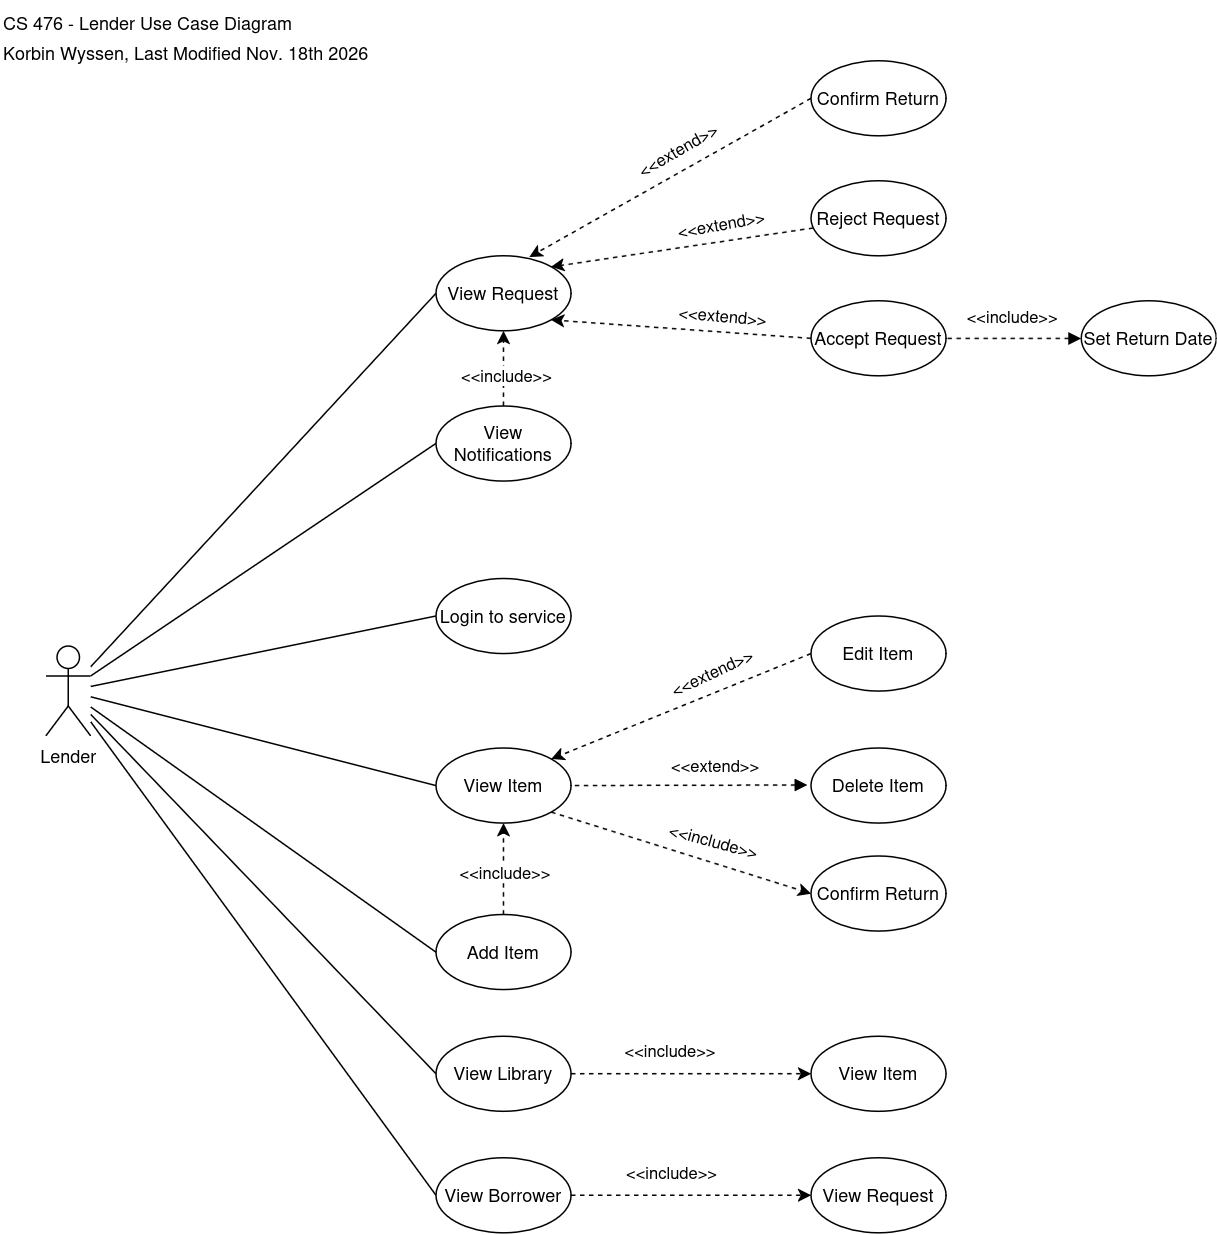

The diagram above was exported from draw.io. Its source (the exported page's mxGraphModel, read from the mxfile embedded in the PNG):
<mxGraphModel dx="1520" dy="824" grid="1" gridSize="10" guides="1" tooltips="1" connect="1" arrows="1" fold="1" page="1" pageScale="1" pageWidth="850" pageHeight="1100" math="0" shadow="0">
  <root>
    <mxCell id="0" />
    <mxCell id="1" parent="0" />
    <mxCell id="RGALdXv_77YHaknqAIYG-35" edge="1" parent="1" source="RGALdXv_77YHaknqAIYG-2" style="rounded=0;orthogonalLoop=1;jettySize=auto;html=1;entryX=0;entryY=0.5;entryDx=0;entryDy=0;endArrow=none;endFill=0;" target="RGALdXv_77YHaknqAIYG-10">
      <mxGeometry relative="1" as="geometry" />
    </mxCell>
    <mxCell id="RGALdXv_77YHaknqAIYG-2" parent="1" style="shape=umlActor;verticalLabelPosition=bottom;verticalAlign=top;html=1;" value="Lender" vertex="1">
      <mxGeometry height="60" width="30" x="70" y="670" as="geometry" />
    </mxCell>
    <mxCell id="l90S2nR_MVjZFLdnxetg-11" edge="1" parent="1" source="RGALdXv_77YHaknqAIYG-3" style="rounded=0;orthogonalLoop=1;jettySize=auto;html=1;exitX=1;exitY=1;exitDx=0;exitDy=0;entryX=0;entryY=0.5;entryDx=0;entryDy=0;dashed=1;" target="l90S2nR_MVjZFLdnxetg-6">
      <mxGeometry relative="1" as="geometry" />
    </mxCell>
    <mxCell id="l90S2nR_MVjZFLdnxetg-12" connectable="0" parent="l90S2nR_MVjZFLdnxetg-11" style="edgeLabel;html=1;align=center;verticalAlign=middle;resizable=0;points=[];rotation=15;" value="&amp;lt;&amp;lt;include&amp;gt;&amp;gt;" vertex="1">
      <mxGeometry relative="1" x="0.3615" y="2" as="geometry">
        <mxPoint x="-11" y="-16" as="offset" />
      </mxGeometry>
    </mxCell>
    <mxCell id="RGALdXv_77YHaknqAIYG-3" parent="1" style="ellipse;whiteSpace=wrap;html=1;" value="View Item" vertex="1">
      <mxGeometry height="50" width="90" x="330" y="738" as="geometry" />
    </mxCell>
    <mxCell id="RGALdXv_77YHaknqAIYG-4" parent="1" style="ellipse;whiteSpace=wrap;html=1;" value="Edit Item" vertex="1">
      <mxGeometry height="50" width="90" x="580" y="650" as="geometry" />
    </mxCell>
    <mxCell id="RGALdXv_77YHaknqAIYG-5" parent="1" style="ellipse;whiteSpace=wrap;html=1;" value="Add Item" vertex="1">
      <mxGeometry height="50" width="90" x="330" y="849" as="geometry" />
    </mxCell>
    <mxCell id="RGALdXv_77YHaknqAIYG-6" parent="1" style="ellipse;whiteSpace=wrap;html=1;" value="Delete Item" vertex="1">
      <mxGeometry height="50" width="90" x="580" y="738" as="geometry" />
    </mxCell>
    <mxCell id="RGALdXv_77YHaknqAIYG-10" parent="1" style="ellipse;whiteSpace=wrap;html=1;" value="Login to service" vertex="1">
      <mxGeometry height="50" width="90" x="330" y="625" as="geometry" />
    </mxCell>
    <mxCell id="4OrCmf7Id0wxsPv-F2ho-8" edge="1" parent="1" source="RGALdXv_77YHaknqAIYG-11" style="edgeStyle=orthogonalEdgeStyle;rounded=0;orthogonalLoop=1;jettySize=auto;html=1;entryX=0;entryY=0.5;entryDx=0;entryDy=0;defaultLabelBackgroundColor=page;labelPadding=0 4;dashed=1;" target="4OrCmf7Id0wxsPv-F2ho-7">
      <mxGeometry relative="1" as="geometry" />
    </mxCell>
    <mxCell id="4OrCmf7Id0wxsPv-F2ho-9" connectable="0" parent="4OrCmf7Id0wxsPv-F2ho-8" style="edgeLabel;html=1;align=center;verticalAlign=middle;resizable=0;points=[];inheritText=1;defaultLabelBackgroundColor=page;labelPadding=0 4;" value="&amp;lt;&amp;lt;include&amp;gt;&amp;gt;" vertex="1">
      <mxGeometry relative="1" x="-0.375" as="geometry">
        <mxPoint x="15" y="-15" as="offset" />
      </mxGeometry>
    </mxCell>
    <mxCell id="RGALdXv_77YHaknqAIYG-11" parent="1" style="ellipse;whiteSpace=wrap;html=1;" value="View Library" vertex="1">
      <mxGeometry height="50" width="90" x="330" y="930" as="geometry" />
    </mxCell>
    <mxCell id="RGALdXv_77YHaknqAIYG-62" edge="1" parent="1" source="RGALdXv_77YHaknqAIYG-12" style="rounded=0;orthogonalLoop=1;jettySize=auto;html=1;entryX=0.5;entryY=1;entryDx=0;entryDy=0;dashed=1;" target="RGALdXv_77YHaknqAIYG-13">
      <mxGeometry relative="1" as="geometry" />
    </mxCell>
    <mxCell id="RGALdXv_77YHaknqAIYG-63" connectable="0" parent="RGALdXv_77YHaknqAIYG-62" style="edgeLabel;html=1;align=center;verticalAlign=middle;resizable=0;points=[];" value="&amp;lt;&amp;lt;include&amp;gt;&amp;gt;" vertex="1">
      <mxGeometry relative="1" x="-0.1707" y="-1" as="geometry">
        <mxPoint as="offset" />
      </mxGeometry>
    </mxCell>
    <mxCell id="RGALdXv_77YHaknqAIYG-12" parent="1" style="ellipse;whiteSpace=wrap;html=1;" value="View Notifications" vertex="1">
      <mxGeometry height="50" width="90" x="330" y="510" as="geometry" />
    </mxCell>
    <mxCell id="RGALdXv_77YHaknqAIYG-13" parent="1" style="ellipse;whiteSpace=wrap;html=1;" value="View Request" vertex="1">
      <mxGeometry height="50" width="90" x="330" y="410" as="geometry" />
    </mxCell>
    <mxCell id="RGALdXv_77YHaknqAIYG-14" parent="1" style="ellipse;whiteSpace=wrap;html=1;" value="Set Return Date" vertex="1">
      <mxGeometry height="50" width="90" x="760" y="440" as="geometry" />
    </mxCell>
    <mxCell id="RGALdXv_77YHaknqAIYG-15" parent="1" style="ellipse;whiteSpace=wrap;html=1;" value="Accept Request" vertex="1">
      <mxGeometry height="50" width="90" x="580" y="440" as="geometry" />
    </mxCell>
    <mxCell id="RGALdXv_77YHaknqAIYG-41" edge="1" parent="1" source="RGALdXv_77YHaknqAIYG-16" style="rounded=0;orthogonalLoop=1;jettySize=auto;html=1;entryX=1;entryY=0;entryDx=0;entryDy=0;dashed=1;" target="RGALdXv_77YHaknqAIYG-13">
      <mxGeometry relative="1" as="geometry" />
    </mxCell>
    <mxCell id="RGALdXv_77YHaknqAIYG-44" connectable="0" parent="RGALdXv_77YHaknqAIYG-41" style="edgeLabel;html=1;align=center;verticalAlign=middle;resizable=0;points=[];rotation=-10;" value="&amp;lt;&amp;lt;extend&amp;gt;&amp;gt;" vertex="1">
      <mxGeometry relative="1" x="0.0153" y="1" as="geometry">
        <mxPoint x="27" y="-17" as="offset" />
      </mxGeometry>
    </mxCell>
    <mxCell id="RGALdXv_77YHaknqAIYG-16" parent="1" style="ellipse;whiteSpace=wrap;html=1;" value="Reject Request" vertex="1">
      <mxGeometry height="50" width="90" x="580" y="360" as="geometry" />
    </mxCell>
    <mxCell id="RGALdXv_77YHaknqAIYG-42" edge="1" parent="1" source="RGALdXv_77YHaknqAIYG-15" style="rounded=0;orthogonalLoop=1;jettySize=auto;html=1;entryX=1;entryY=1;entryDx=0;entryDy=0;dashed=1;exitX=0;exitY=0.5;exitDx=0;exitDy=0;" target="RGALdXv_77YHaknqAIYG-13">
      <mxGeometry relative="1" as="geometry">
        <mxPoint x="536" y="400" as="sourcePoint" />
        <mxPoint x="440" y="422" as="targetPoint" />
      </mxGeometry>
    </mxCell>
    <mxCell id="RGALdXv_77YHaknqAIYG-43" connectable="0" parent="RGALdXv_77YHaknqAIYG-42" style="edgeLabel;html=1;align=center;verticalAlign=middle;resizable=0;points=[];rotation=5;" value="&amp;lt;&amp;lt;extend&amp;gt;&amp;gt;" vertex="1">
      <mxGeometry relative="1" x="-0.3205" y="1" as="geometry">
        <mxPoint x="-1" y="-12" as="offset" />
      </mxGeometry>
    </mxCell>
    <mxCell id="RGALdXv_77YHaknqAIYG-45" edge="1" parent="1" source="RGALdXv_77YHaknqAIYG-14" style="rounded=0;orthogonalLoop=1;jettySize=auto;html=1;entryX=1;entryY=0.5;entryDx=0;entryDy=0;dashed=1;exitX=0;exitY=0.5;exitDx=0;exitDy=0;startArrow=block;startFill=1;endArrow=none;endFill=0;" target="RGALdXv_77YHaknqAIYG-15">
      <mxGeometry relative="1" as="geometry">
        <mxPoint x="633" y="492" as="sourcePoint" />
        <mxPoint x="540" y="470" as="targetPoint" />
      </mxGeometry>
    </mxCell>
    <mxCell id="RGALdXv_77YHaknqAIYG-46" connectable="0" parent="RGALdXv_77YHaknqAIYG-45" style="edgeLabel;html=1;align=center;verticalAlign=middle;resizable=0;points=[];" value="&amp;lt;&amp;lt;include&amp;gt;&amp;gt;" vertex="1">
      <mxGeometry relative="1" x="-0.3205" y="1" as="geometry">
        <mxPoint x="-16" y="-16" as="offset" />
      </mxGeometry>
    </mxCell>
    <mxCell id="RGALdXv_77YHaknqAIYG-47" edge="1" parent="1" source="RGALdXv_77YHaknqAIYG-4" style="rounded=0;orthogonalLoop=1;jettySize=auto;html=1;entryX=1;entryY=0;entryDx=0;entryDy=0;dashed=1;exitX=0;exitY=0.5;exitDx=0;exitDy=0;" target="RGALdXv_77YHaknqAIYG-3">
      <mxGeometry relative="1" as="geometry">
        <mxPoint x="533" y="722" as="sourcePoint" />
        <mxPoint x="440" y="700" as="targetPoint" />
      </mxGeometry>
    </mxCell>
    <mxCell id="RGALdXv_77YHaknqAIYG-48" connectable="0" parent="RGALdXv_77YHaknqAIYG-47" style="edgeLabel;html=1;align=center;verticalAlign=middle;resizable=0;points=[];rotation=-25;" value="&amp;lt;&amp;lt;extend&amp;gt;&amp;gt;" vertex="1">
      <mxGeometry relative="1" x="-0.3205" y="1" as="geometry">
        <mxPoint x="-8" y="-12" as="offset" />
      </mxGeometry>
    </mxCell>
    <mxCell id="RGALdXv_77YHaknqAIYG-53" edge="1" parent="1" source="RGALdXv_77YHaknqAIYG-5" style="rounded=0;orthogonalLoop=1;jettySize=auto;html=1;entryX=0.5;entryY=1;entryDx=0;entryDy=0;dashed=1;exitX=0.5;exitY=0;exitDx=0;exitDy=0;" target="RGALdXv_77YHaknqAIYG-3">
      <mxGeometry relative="1" as="geometry">
        <mxPoint x="413" y="810" as="sourcePoint" />
        <mxPoint x="350" y="840" as="targetPoint" />
      </mxGeometry>
    </mxCell>
    <mxCell id="RGALdXv_77YHaknqAIYG-54" connectable="0" parent="RGALdXv_77YHaknqAIYG-53" style="edgeLabel;html=1;align=center;verticalAlign=middle;resizable=0;points=[];rotation=0;" value="&amp;lt;&amp;lt;include&amp;gt;&amp;gt;" vertex="1">
      <mxGeometry relative="1" x="-0.3205" y="1" as="geometry">
        <mxPoint x="1" y="-8" as="offset" />
      </mxGeometry>
    </mxCell>
    <mxCell id="RGALdXv_77YHaknqAIYG-55" edge="1" parent="1" source="RGALdXv_77YHaknqAIYG-6" style="rounded=0;orthogonalLoop=1;jettySize=auto;html=1;entryX=1;entryY=0.5;entryDx=0;entryDy=0;dashed=1;exitX=-0.026;exitY=0.493;exitDx=0;exitDy=0;exitPerimeter=0;startArrow=block;startFill=1;endArrow=none;endFill=0;" target="RGALdXv_77YHaknqAIYG-3">
      <mxGeometry relative="1" as="geometry">
        <mxPoint x="713" y="710" as="sourcePoint" />
        <mxPoint x="650" y="740" as="targetPoint" />
      </mxGeometry>
    </mxCell>
    <mxCell id="RGALdXv_77YHaknqAIYG-56" connectable="0" parent="RGALdXv_77YHaknqAIYG-55" style="edgeLabel;html=1;align=center;verticalAlign=middle;resizable=0;points=[];" value="&amp;lt;&amp;lt;extend&amp;gt;&amp;gt;" vertex="1">
      <mxGeometry relative="1" x="-0.3205" y="1" as="geometry">
        <mxPoint x="-8" y="-14" as="offset" />
      </mxGeometry>
    </mxCell>
    <mxCell id="RGALdXv_77YHaknqAIYG-57" edge="1" parent="1" source="RGALdXv_77YHaknqAIYG-2" style="rounded=0;orthogonalLoop=1;jettySize=auto;html=1;entryX=0;entryY=0.5;entryDx=0;entryDy=0;endArrow=none;endFill=0;" target="RGALdXv_77YHaknqAIYG-3">
      <mxGeometry relative="1" as="geometry">
        <mxPoint x="200" y="670" as="sourcePoint" />
        <mxPoint x="330" y="670" as="targetPoint" />
      </mxGeometry>
    </mxCell>
    <mxCell id="RGALdXv_77YHaknqAIYG-58" edge="1" parent="1" source="RGALdXv_77YHaknqAIYG-2" style="rounded=0;orthogonalLoop=1;jettySize=auto;html=1;entryX=0;entryY=0.5;entryDx=0;entryDy=0;endArrow=none;endFill=0;" target="RGALdXv_77YHaknqAIYG-12">
      <mxGeometry relative="1" as="geometry">
        <mxPoint x="240" y="600" as="sourcePoint" />
        <mxPoint x="370" y="600" as="targetPoint" />
      </mxGeometry>
    </mxCell>
    <mxCell id="RGALdXv_77YHaknqAIYG-59" edge="1" parent="1" source="RGALdXv_77YHaknqAIYG-2" style="rounded=0;orthogonalLoop=1;jettySize=auto;html=1;entryX=0;entryY=0.5;entryDx=0;entryDy=0;endArrow=none;endFill=0;" target="RGALdXv_77YHaknqAIYG-13">
      <mxGeometry relative="1" as="geometry">
        <mxPoint x="210" y="600" as="sourcePoint" />
        <mxPoint x="330" y="490" as="targetPoint" />
      </mxGeometry>
    </mxCell>
    <mxCell id="RGALdXv_77YHaknqAIYG-61" edge="1" parent="1" source="RGALdXv_77YHaknqAIYG-2" style="rounded=0;orthogonalLoop=1;jettySize=auto;html=1;entryX=0;entryY=0.5;entryDx=0;entryDy=0;endArrow=none;endFill=0;" target="RGALdXv_77YHaknqAIYG-11">
      <mxGeometry relative="1" as="geometry">
        <mxPoint x="240" y="923" as="sourcePoint" />
        <mxPoint x="370" y="820" as="targetPoint" />
      </mxGeometry>
    </mxCell>
    <mxCell id="RGALdXv_77YHaknqAIYG-65" edge="1" parent="1" source="RGALdXv_77YHaknqAIYG-2" style="rounded=0;orthogonalLoop=1;jettySize=auto;html=1;entryX=0;entryY=0.5;entryDx=0;entryDy=0;endArrow=none;endFill=0;" target="RGALdXv_77YHaknqAIYG-5">
      <mxGeometry relative="1" as="geometry">
        <mxPoint x="290" y="740" as="sourcePoint" />
        <mxPoint x="460" y="839" as="targetPoint" />
      </mxGeometry>
    </mxCell>
    <mxCell id="lrCj62vGyJxZlK5PV8_N-1" parent="1" style="text;html=1;whiteSpace=wrap;strokeColor=none;fillColor=none;align=left;verticalAlign=middle;rounded=0;" value="CS 476 - Lender Use Case Diagram" vertex="1">
      <mxGeometry height="30" width="250" x="40" y="240" as="geometry" />
    </mxCell>
    <mxCell id="lrCj62vGyJxZlK5PV8_N-2" parent="1" style="text;html=1;whiteSpace=wrap;strokeColor=none;fillColor=none;align=left;verticalAlign=middle;rounded=0;" value="Korbin Wyssen, Last Modified Nov. 18th 2026" vertex="1">
      <mxGeometry height="30" width="250" x="40" y="260" as="geometry" />
    </mxCell>
    <mxCell id="l90S2nR_MVjZFLdnxetg-1" parent="1" style="ellipse;whiteSpace=wrap;html=1;" value="Confirm Return" vertex="1">
      <mxGeometry height="50" width="90" x="580" y="280" as="geometry" />
    </mxCell>
    <mxCell id="l90S2nR_MVjZFLdnxetg-4" edge="1" parent="1" source="l90S2nR_MVjZFLdnxetg-1" style="rounded=0;orthogonalLoop=1;jettySize=auto;html=1;exitX=0;exitY=0.5;exitDx=0;exitDy=0;entryX=0.692;entryY=0.015;entryDx=0;entryDy=0;entryPerimeter=0;dashed=1;" target="RGALdXv_77YHaknqAIYG-13">
      <mxGeometry relative="1" as="geometry" />
    </mxCell>
    <mxCell id="l90S2nR_MVjZFLdnxetg-5" connectable="0" parent="l90S2nR_MVjZFLdnxetg-4" style="edgeLabel;html=1;align=center;verticalAlign=middle;resizable=0;points=[];rotation=-30;" value="&amp;lt;&amp;lt;extend&amp;gt;&amp;gt;" vertex="1">
      <mxGeometry relative="1" x="-0.1378" as="geometry">
        <mxPoint x="-9" y="-11" as="offset" />
      </mxGeometry>
    </mxCell>
    <mxCell id="l90S2nR_MVjZFLdnxetg-6" parent="1" style="ellipse;whiteSpace=wrap;html=1;" value="Confirm Return" vertex="1">
      <mxGeometry height="50" width="90" x="580" y="810" as="geometry" />
    </mxCell>
    <mxCell id="4OrCmf7Id0wxsPv-F2ho-4" edge="1" parent="1" source="4OrCmf7Id0wxsPv-F2ho-2" style="edgeStyle=orthogonalEdgeStyle;rounded=0;orthogonalLoop=1;jettySize=auto;html=1;entryX=0;entryY=0.5;entryDx=0;entryDy=0;defaultLabelBackgroundColor=page;labelPadding=0 4;dashed=1;" target="4OrCmf7Id0wxsPv-F2ho-3">
      <mxGeometry relative="1" as="geometry" />
    </mxCell>
    <mxCell id="4OrCmf7Id0wxsPv-F2ho-5" connectable="0" parent="4OrCmf7Id0wxsPv-F2ho-4" style="edgeLabel;html=1;align=center;verticalAlign=middle;resizable=0;points=[];inheritText=1;defaultLabelBackgroundColor=page;labelPadding=0 4;" value="&amp;lt;&amp;lt;include&amp;gt;&amp;gt;" vertex="1">
      <mxGeometry relative="1" x="-0.1583" y="1" as="geometry">
        <mxPoint y="-15" as="offset" />
      </mxGeometry>
    </mxCell>
    <mxCell id="4OrCmf7Id0wxsPv-F2ho-2" parent="1" style="ellipse;whiteSpace=wrap;html=1;" value="View Borrower" vertex="1">
      <mxGeometry height="50" width="90" x="330" y="1011" as="geometry" />
    </mxCell>
    <mxCell id="4OrCmf7Id0wxsPv-F2ho-3" parent="1" style="ellipse;whiteSpace=wrap;html=1;" value="View Request" vertex="1">
      <mxGeometry height="50" width="90" x="580" y="1011" as="geometry" />
    </mxCell>
    <mxCell id="4OrCmf7Id0wxsPv-F2ho-6" edge="1" parent="1" source="4OrCmf7Id0wxsPv-F2ho-2" style="rounded=0;orthogonalLoop=1;jettySize=auto;html=1;defaultLabelBackgroundColor=page;labelPadding=0 4;endArrow=none;endFill=0;exitX=0;exitY=0.5;exitDx=0;exitDy=0;" target="RGALdXv_77YHaknqAIYG-2">
      <mxGeometry relative="1" as="geometry" />
    </mxCell>
    <mxCell id="4OrCmf7Id0wxsPv-F2ho-7" parent="1" style="ellipse;whiteSpace=wrap;html=1;" value="View Item" vertex="1">
      <mxGeometry height="50" width="90" x="580" y="930" as="geometry" />
    </mxCell>
  </root>
</mxGraphModel>